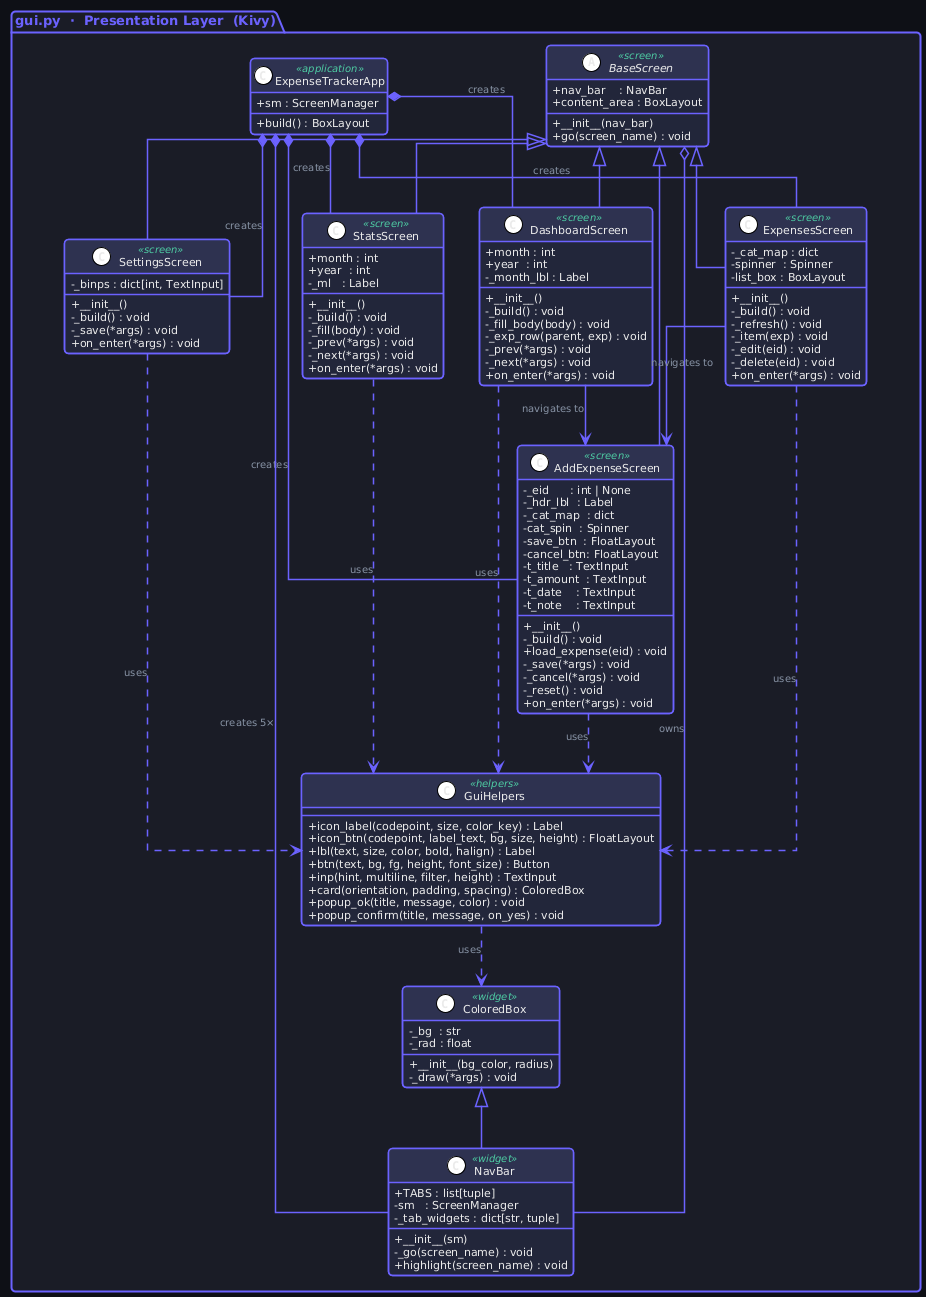

The diagram above was rendered by PlantUML. Its source (embedded in the PNG):
@startuml
' ─────────────────────────────────────────────
'  THEME & GLOBAL STYLE
' ─────────────────────────────────────────────
!theme plain
skinparam backgroundColor #0F1117
skinparam defaultFontName  Helvetica
skinparam defaultFontSize  12
skinparam defaultFontColor #EAEAEA

skinparam title {
    FontColor   #6C63FF
    FontSize    20
    FontStyle   bold
}

skinparam package {
    BackgroundColor #1A1D27
    BorderColor     #6C63FF
    BorderThickness 2
    FontColor       #6C63FF
    FontStyle       bold
    FontSize        13
}

skinparam class {
    BackgroundColor      #22263A
    BorderColor          #6C63FF
    BorderThickness      1.5
    FontColor            #EAEAEA
    AttributeFontColor   #EAEAEA
    AttributeFontSize    11
    HeaderBackgroundColor #2E3250
    StereotypeFontColor  #4ECCA3
    StereotypeFontSize   10
}

skinparam note {
    BackgroundColor #1A1D27
    BorderColor     #FF6584
    FontColor       #8892A4
    FontSize        10
}

skinparam arrow {
    Color           #6C63FF
    FontColor       #8892A4
    FontSize        10
    Thickness       1.5
}

skinparam linetype ortho
skinparam roundcorner 8
skinparam shadowing false
skinparam classAttributeIconSize 0


' ══════════════════════════════════════════════
'  PACKAGE: gui.py
' ══════════════════════════════════════════════
package "gui.py  ·  Presentation Layer  (Kivy)" as GUI_PKG {

    ' ── Utility helpers ───────────────────────
    class "ColoredBox" as CBOX <<widget>> {
        {field} - _bg  : str
        {field} - _rad : float
        __
        {method} + __init__(bg_color, radius)
        {method} - _draw(*args) : void
    }

    class "GuiHelpers" as GHELP <<helpers>> {
        {method} + icon_label(codepoint, size, color_key) : Label
        {method} + icon_btn(codepoint, label_text, bg, size, height) : FloatLayout
        {method} + lbl(text, size, color, bold, halign) : Label
        {method} + btn(text, bg, fg, height, font_size) : Button
        {method} + inp(hint, multiline, filter, height) : TextInput
        {method} + card(orientation, padding, spacing) : ColoredBox
        {method} + popup_ok(title, message, color) : void
        {method} + popup_confirm(title, message, on_yes) : void
    }

    ' ── Navigation ────────────────────────────
    class "NavBar" as NAV <<widget>> {
        {field} + TABS : list[tuple]
        {field} - sm   : ScreenManager
        {field} - _tab_widgets : dict[str, tuple]
        __
        {method} + __init__(sm)
        {method} - _go(screen_name) : void
        {method} + highlight(screen_name) : void
    }

    ' ── Base Screen ───────────────────────────
    abstract class "BaseScreen" as BASE <<screen>> {
        {field} + nav_bar    : NavBar
        {field} + content_area : BoxLayout
        __
        {method} + __init__(nav_bar)
        {method} + go(screen_name) : void
    }

    ' ── Concrete Screens ──────────────────────
    class "DashboardScreen" as SCR_DASH <<screen>> {
        {field} + month : int
        {field} + year  : int
        {field} - _month_lbl : Label
        __
        {method} + __init__()
        {method} - _build() : void
        {method} - _fill_body(body) : void
        {method} - _exp_row(parent, exp) : void
        {method} - _prev(*args) : void
        {method} - _next(*args) : void
        {method} + on_enter(*args) : void
    }

    class "ExpensesScreen" as SCR_EXP <<screen>> {
        {field} - _cat_map : dict
        {field} - spinner  : Spinner
        {field} - list_box : BoxLayout
        __
        {method} + __init__()
        {method} - _build() : void
        {method} - _refresh() : void
        {method} - _item(exp) : void
        {method} - _edit(eid) : void
        {method} - _delete(eid) : void
        {method} + on_enter(*args) : void
    }

    class "AddExpenseScreen" as SCR_ADD <<screen>> {
        {field} - _eid      : int | None
        {field} - _hdr_lbl  : Label
        {field} - _cat_map  : dict
        {field} - cat_spin  : Spinner
        {field} - save_btn  : FloatLayout
        {field} - cancel_btn: FloatLayout
        {field} - t_title   : TextInput
        {field} - t_amount  : TextInput
        {field} - t_date    : TextInput
        {field} - t_note    : TextInput
        __
        {method} + __init__()
        {method} - _build() : void
        {method} + load_expense(eid) : void
        {method} - _save(*args) : void
        {method} - _cancel(*args) : void
        {method} - _reset() : void
        {method} + on_enter(*args) : void
    }

    class "StatsScreen" as SCR_STAT <<screen>> {
        {field} + month : int
        {field} + year  : int
        {field} - _ml   : Label
        __
        {method} + __init__()
        {method} - _build() : void
        {method} - _fill(body) : void
        {method} - _prev(*args) : void
        {method} - _next(*args) : void
        {method} + on_enter(*args) : void
    }

    class "SettingsScreen" as SCR_SET <<screen>> {
        {field} - _binps : dict[int, TextInput]
        __
        {method} + __init__()
        {method} - _build() : void
        {method} - _save(*args) : void
        {method} + on_enter(*args) : void
    }

    ' ── App entry point ───────────────────────
    class "ExpenseTrackerApp" as APP <<application>> {
        {field} + sm : ScreenManager
        __
        {method} + build() : BoxLayout
    }

    ' ── GUI internal relationships ─────────────
    CBOX  <|-- NAV
    BASE  <|-- SCR_DASH
    BASE  <|-- SCR_EXP
    BASE  <|-- SCR_ADD
    BASE  <|-- SCR_STAT
    BASE  <|-- SCR_SET

    APP   *-- SCR_DASH  : creates
    APP   *-- SCR_EXP   : creates
    APP   *-- SCR_ADD   : creates
    APP   *-- SCR_STAT  : creates
    APP   *-- SCR_SET   : creates
    APP   *-- NAV       : "creates 5×"

    BASE  o-- NAV       : owns

    GHELP ..> CBOX      : uses
    SCR_DASH ..> GHELP  : uses
    SCR_EXP  ..> GHELP  : uses
    SCR_ADD  ..> GHELP  : uses
    SCR_STAT ..> GHELP  : uses
    SCR_SET  ..> GHELP  : uses

    SCR_EXP  --> SCR_ADD  : navigates to
    SCR_DASH --> SCR_ADD  : navigates to
}
@enduml